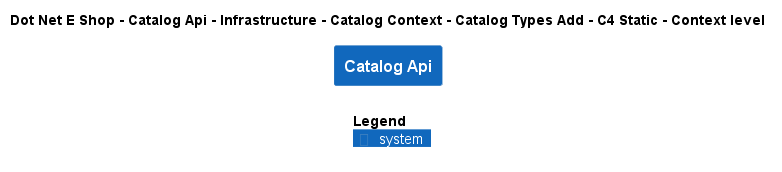

The diagram above was rendered by PlantUML. Its source (embedded in the PNG):
@startuml
!include ..\..\..\..\..\..\..\..\..\.c4s\C4_Context.puml

AddElementTag("c4interflow:lifecycle:new", $bgColor=green, $fontColor=#ffffff, $borderColor=green, $shadowing="False")
AddElementTag("c4interflow:lifecycle:changed", $bgColor=orange, $fontColor=#ffffff, $borderColor=orange, $shadowing="False")
AddElementTag("c4interflow:lifecycle:removed", $bgColor=red, $fontColor=#ffffff, $borderColor=red, $shadowing="False")

AddRelTag("c4interflow:lifecycle:new", $textColor=green, $lineColor=green)
AddRelTag("c4interflow:lifecycle:changed", $textColor=orange, $lineColor=orange)
AddRelTag("c4interflow:lifecycle:removed", $textColor=red, $lineColor=red)

SHOW_PERSON_PORTRAIT()
LAYOUT_TOP_DOWN()

skinparam linetype polyline

title Dot Net E Shop - Catalog Api - Infrastructure - Catalog Context - Catalog Types Add - C4 Static - Context level

System(DotNetEShop.SoftwareSystems.CatalogApi, "Catalog Api", "")



SHOW_LEGEND()
@enduml